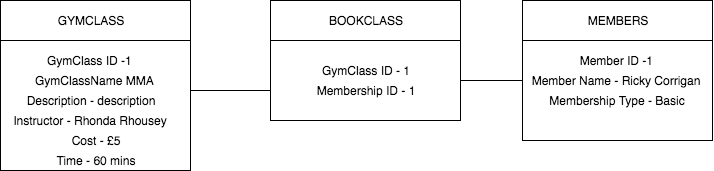

The diagram above was exported from draw.io. Its source (the exported page's mxGraphModel, read from the mxfile embedded in the PNG):
<mxGraphModel dx="790" dy="527" grid="1" gridSize="10" guides="1" tooltips="1" connect="1" arrows="1" fold="1" page="1" pageScale="1" pageWidth="827" pageHeight="1169" background="#ffffff" math="0" shadow="0">
  <root>
    <mxCell id="0" />
    <mxCell id="1" parent="0" />
    <mxCell id="2" value="" style="rounded=0;whiteSpace=wrap;html=1;" vertex="1" parent="1">
      <mxGeometry x="40" y="80" width="190" height="170" as="geometry" />
    </mxCell>
    <mxCell id="3" value="" style="rounded=0;whiteSpace=wrap;html=1;" vertex="1" parent="1">
      <mxGeometry x="310" y="80" width="190" height="120" as="geometry" />
    </mxCell>
    <mxCell id="4" value="" style="rounded=0;whiteSpace=wrap;html=1;" vertex="1" parent="1">
      <mxGeometry x="562" y="80" width="190" height="140" as="geometry" />
    </mxCell>
    <mxCell id="5" value="" style="endArrow=none;html=1;" edge="1" parent="1">
      <mxGeometry width="50" height="50" relative="1" as="geometry">
        <mxPoint x="40" y="120" as="sourcePoint" />
        <mxPoint x="230" y="120" as="targetPoint" />
      </mxGeometry>
    </mxCell>
    <mxCell id="6" value="" style="endArrow=none;html=1;" edge="1" parent="1">
      <mxGeometry width="50" height="50" relative="1" as="geometry">
        <mxPoint x="310" y="120" as="sourcePoint" />
        <mxPoint x="500" y="120" as="targetPoint" />
      </mxGeometry>
    </mxCell>
    <mxCell id="7" value="" style="endArrow=none;html=1;" edge="1" parent="1">
      <mxGeometry width="50" height="50" relative="1" as="geometry">
        <mxPoint x="562" y="120" as="sourcePoint" />
        <mxPoint x="752" y="120" as="targetPoint" />
      </mxGeometry>
    </mxCell>
    <mxCell id="9" value="GYMCLASS" style="text;html=1;strokeColor=none;fillColor=none;align=center;verticalAlign=middle;whiteSpace=wrap;rounded=0;" vertex="1" parent="1">
      <mxGeometry x="65" y="90" width="130" height="20" as="geometry" />
    </mxCell>
    <mxCell id="10" value="MEMBERS" style="text;html=1;strokeColor=none;fillColor=none;align=center;verticalAlign=middle;whiteSpace=wrap;rounded=0;" vertex="1" parent="1">
      <mxGeometry x="597" y="90" width="120" height="20" as="geometry" />
    </mxCell>
    <mxCell id="11" value="BOOKCLASS" style="text;html=1;strokeColor=none;fillColor=none;align=center;verticalAlign=middle;whiteSpace=wrap;rounded=0;" vertex="1" parent="1">
      <mxGeometry x="340" y="90" width="130" height="20" as="geometry" />
    </mxCell>
    <mxCell id="12" style="edgeStyle=orthogonalEdgeStyle;rounded=0;html=1;exitX=0.5;exitY=1;jettySize=auto;orthogonalLoop=1;" edge="1" parent="1" source="11" target="11">
      <mxGeometry relative="1" as="geometry" />
    </mxCell>
    <mxCell id="13" value="" style="endArrow=none;html=1;" edge="1" parent="1">
      <mxGeometry width="50" height="50" relative="1" as="geometry">
        <mxPoint x="230" y="170" as="sourcePoint" />
        <mxPoint x="310" y="170" as="targetPoint" />
      </mxGeometry>
    </mxCell>
    <mxCell id="14" value="" style="endArrow=none;html=1;" edge="1" parent="1">
      <mxGeometry width="50" height="50" relative="1" as="geometry">
        <mxPoint x="500" y="160" as="sourcePoint" />
        <mxPoint x="562" y="160" as="targetPoint" />
      </mxGeometry>
    </mxCell>
    <mxCell id="15" value="GymClass ID - 1" style="text;html=1;strokeColor=none;fillColor=none;align=center;verticalAlign=middle;whiteSpace=wrap;rounded=0;" vertex="1" parent="1">
      <mxGeometry x="340" y="140" width="130" height="20" as="geometry" />
    </mxCell>
    <mxCell id="16" value="Membership ID - 1" style="text;html=1;strokeColor=none;fillColor=none;align=center;verticalAlign=middle;whiteSpace=wrap;rounded=0;" vertex="1" parent="1">
      <mxGeometry x="340" y="160" width="130" height="20" as="geometry" />
    </mxCell>
    <mxCell id="17" value="Member ID -1&amp;nbsp;" style="text;html=1;strokeColor=none;fillColor=none;align=center;verticalAlign=middle;whiteSpace=wrap;rounded=0;" vertex="1" parent="1">
      <mxGeometry x="592" y="130" width="130" height="20" as="geometry" />
    </mxCell>
    <mxCell id="18" value="Member Name - Ricky Corrigan" style="text;html=1;strokeColor=none;fillColor=none;align=center;verticalAlign=middle;whiteSpace=wrap;rounded=0;" vertex="1" parent="1">
      <mxGeometry x="560" y="150" width="190" height="20" as="geometry" />
    </mxCell>
    <mxCell id="21" value="Membership Type - Basic" style="text;html=1;strokeColor=none;fillColor=none;align=center;verticalAlign=middle;whiteSpace=wrap;rounded=0;" vertex="1" parent="1">
      <mxGeometry x="572" y="170" width="170" height="20" as="geometry" />
    </mxCell>
    <mxCell id="22" value="GymClass ID -1&amp;nbsp;" style="text;html=1;strokeColor=none;fillColor=none;align=center;verticalAlign=middle;whiteSpace=wrap;rounded=0;" vertex="1" parent="1">
      <mxGeometry x="65" y="130" width="130" height="20" as="geometry" />
    </mxCell>
    <mxCell id="25" value="GymClassName MMA&amp;nbsp;" style="text;html=1;strokeColor=none;fillColor=none;align=center;verticalAlign=middle;whiteSpace=wrap;rounded=0;" vertex="1" parent="1">
      <mxGeometry x="40" y="150" width="190" height="20" as="geometry" />
    </mxCell>
    <mxCell id="26" value="Description - description" style="text;html=1;strokeColor=none;fillColor=none;align=center;verticalAlign=middle;whiteSpace=wrap;rounded=0;" vertex="1" parent="1">
      <mxGeometry x="50" y="170" width="160" height="20" as="geometry" />
    </mxCell>
    <mxCell id="27" value="Instructor - Rhonda Rhousey" style="text;html=1;strokeColor=none;fillColor=none;align=center;verticalAlign=middle;whiteSpace=wrap;rounded=0;" vertex="1" parent="1">
      <mxGeometry x="50" y="190" width="160" height="20" as="geometry" />
    </mxCell>
    <mxCell id="31" value="Cost - £5" style="text;html=1;strokeColor=none;fillColor=none;align=center;verticalAlign=middle;whiteSpace=wrap;rounded=0;" vertex="1" parent="1">
      <mxGeometry x="70" y="210" width="130" height="20" as="geometry" />
    </mxCell>
    <mxCell id="33" value="Time - 60 mins" style="text;html=1;strokeColor=none;fillColor=none;align=center;verticalAlign=middle;whiteSpace=wrap;rounded=0;" vertex="1" parent="1">
      <mxGeometry x="70" y="230" width="130" height="20" as="geometry" />
    </mxCell>
  </root>
</mxGraphModel>